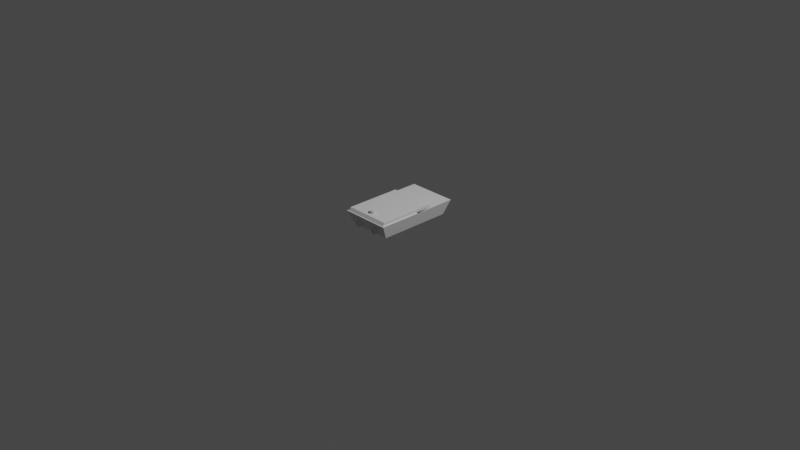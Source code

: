 # Source: chassis.blend  (saved by Blender 2.92.15; exported with 4.5.12 LTS)
import bpy
from mathutils import Matrix  # noqa: F401  (used for matrix-valued properties, if any)

bpy.ops.wm.read_factory_settings(use_empty=True)
scene = bpy.context.scene
scene.name = 'Scene'

# ---- collections
col_collection = bpy.data.collections.new('Collection'); scene.collection.children.link(col_collection)

# ---- world
world_world = bpy.data.worlds.new('World'); scene.world = world_world
world_world.use_nodes = True; world_world.node_tree.nodes.clear()
_N = world_world.node_tree.nodes; _L = world_world.node_tree.links
n0 = _N.new('ShaderNodeOutputWorld'); n0.name = 'World Output'; n0.location = (300, 300)
n1 = _N.new('ShaderNodeBackground'); n1.name = 'Background'; n1.location = (10, 300)
n1.inputs[0].default_value = (0.05088, 0.05088, 0.05088, 1.0)
_L.new(n1.outputs[0], n0.inputs[0])
n0.is_active_output = True
world_world.color = (0.05088, 0.05088, 0.05088)
world_world.use_sun_shadow = False
world_world.sun_shadow_jitter_overblur = 0.0

# ---- cameras
cam_camera = bpy.data.cameras.new('Camera')
cam_camera.clip_end = 100.0
cam_camera.ortho_scale = 7.314

# ---- lights
light_light = bpy.data.lights.new('Light', 'POINT')
light_light.transmission_factor = 0.0
light_light.energy = 1000.0
light_light.shadow_soft_size = 0.1
light_light.shadow_maximum_resolution = 0.006
light_light.use_absolute_resolution = True

# ---- meshes
me_only_chassis = bpy.data.meshes.new('Only Chassis')
me_only_chassis.from_pydata([(-0.6075, 0.519, 0.3784), (-0.6075, -1.116, 0.3784), (-0.6075, -1.056, 0.4566), (-0.6075, 0.4398, 0.4566), (0.5617, -0.9696, 0.003246), (0.6589, -1.139, 0.3784), (-0.6551, -1.139, 0.3784), (-0.5578, -0.9696, 0.003246), (-0.5578, 0.003055, 0.003246), (-0.6551, 0.003055, 0.3784), (-0.6551, 1.145, 0.3784), (-0.5578, 0.9757, 0.003246), (0.5617, 0.003055, 0.003246), (0.6589, 0.003055, 0.3784), (0.6589, 1.145, 0.3784), (0.5617, 0.9757, 0.003246), (0.6113, -1.116, 0.3784), (0.6113, 0.519, 0.3784), (0.6113, 0.4398, 0.4566), (0.6113, -1.056, 0.4566), (0.282, -0.9305, 0.2183), (0.282, -1.122, 0.2183), (0.2981, -1.122, 0.2167), (0.2981, -0.9305, 0.2167), (0.3136, -1.122, 0.212), (0.3136, -0.9305, 0.212), (0.3278, -1.122, 0.2044), (0.3278, -0.9305, 0.2044), (0.3403, -1.122, 0.1942), (0.3403, -0.9305, 0.1942), (0.3506, -1.122, 0.1817), (0.3506, -0.9305, 0.1817), (0.3582, -1.122, 0.1674), (0.3582, -0.9305, 0.1674), (0.3629, -1.122, 0.1519), (0.3629, -0.9305, 0.1519), (0.3645, -1.122, 0.1358), (0.3645, -0.9305, 0.1358), (0.3629, -1.122, 0.1197), (0.3629, -0.9305, 0.1197), (0.3582, -1.122, 0.1043), (0.3582, -0.9305, 0.1043), (0.3506, -1.122, 0.09), (0.3506, -0.9305, 0.09), (0.3403, -1.122, 0.0775), (0.3403, -0.9305, 0.0775), (0.3278, -1.122, 0.06724), (0.3278, -0.9305, 0.06724), (0.3136, -1.122, 0.05962), (0.3136, -0.9305, 0.05962), (0.2981, -1.122, 0.05493), (0.2981, -0.9305, 0.05493), (0.282, -1.122, 0.05334), (0.282, -0.9305, 0.05334), (0.2659, -1.122, 0.05493), (0.2659, -0.9305, 0.05493), (0.2504, -1.122, 0.05962), (0.2504, -0.9305, 0.05962), (0.2362, -1.122, 0.06724), (0.2362, -0.9305, 0.06724), (0.2237, -1.122, 0.0775), (0.2237, -0.9305, 0.0775), (0.2134, -1.122, 0.09), (0.2134, -0.9305, 0.09), (0.2058, -1.122, 0.1043), (0.2058, -0.9305, 0.1043), (0.2011, -1.122, 0.1197), (0.2011, -0.9305, 0.1197), (0.1995, -1.122, 0.1358), (0.1995, -0.9305, 0.1358), (0.2011, -1.122, 0.1519), (0.2011, -0.9305, 0.1519), (0.2058, -1.122, 0.1674), (0.2058, -0.9305, 0.1674), (0.2134, -1.122, 0.1817), (0.2134, -0.9305, 0.1817), (0.2237, -1.122, 0.1942), (0.2237, -0.9305, 0.1942), (0.2362, -1.122, 0.2044), (0.2362, -0.9305, 0.2044), (0.2504, -1.122, 0.212), (0.2504, -0.9305, 0.212), (0.2937, -1.122, 0.07698), (0.305, -1.122, 0.0804), (0.305, -1.077, 0.0804), (0.2937, -1.077, 0.07698), (0.2659, -1.122, 0.2167), (0.2659, -0.9305, 0.2167), (0.282, -1.122, 0.1958), (0.2937, -1.122, 0.1947), (0.305, -1.122, 0.1913), (0.3153, -1.122, 0.1857), (0.3244, -1.122, 0.1783), (0.3319, -1.122, 0.1692), (0.3374, -1.122, 0.1588), (0.3409, -1.122, 0.1475), (0.342, -1.122, 0.1358), (0.3409, -1.122, 0.1241), (0.3374, -1.122, 0.1129), (0.3319, -1.122, 0.1025), (0.3244, -1.122, 0.0934), (0.3153, -1.122, 0.08594), (0.282, -1.122, 0.07583), (0.2703, -1.122, 0.07698), (0.259, -1.122, 0.0804), (0.2487, -1.122, 0.08594), (0.2396, -1.122, 0.0934), (0.2321, -1.122, 0.1025), (0.2266, -1.122, 0.1129), (0.2232, -1.122, 0.1241), (0.222, -1.122, 0.1358), (0.2232, -1.122, 0.1475), (0.2266, -1.122, 0.1588), (0.2321, -1.122, 0.1692), (0.2396, -1.122, 0.1783), (0.2487, -1.122, 0.1857), (0.259, -1.122, 0.1913), (0.2703, -1.122, 0.1947), (0.259, -1.077, 0.0804), (0.2703, -1.077, 0.07698), (0.2703, -1.086, 0.07698), (0.259, -1.086, 0.0804), (0.2937, -1.077, 0.1947), (0.305, -1.077, 0.1913), (0.2396, -1.077, 0.1783), (0.2487, -1.077, 0.1857), (0.282, -1.077, 0.07583), (0.3153, -1.077, 0.1857), (0.259, -1.077, 0.1913), (0.3244, -1.077, 0.1783), (0.2703, -1.077, 0.1947), (0.3319, -1.077, 0.1692), (0.282, -1.077, 0.1958), (0.2487, -1.077, 0.08594), (0.3374, -1.077, 0.1588), (0.2396, -1.077, 0.0934), (0.3409, -1.077, 0.1475), (0.2321, -1.077, 0.1025), (0.342, -1.077, 0.1358), (0.2266, -1.077, 0.1129), (0.3409, -1.077, 0.1241), (0.2232, -1.077, 0.1241), (0.3374, -1.077, 0.1129), (0.222, -1.077, 0.1358), (0.3319, -1.077, 0.1025), (0.2232, -1.077, 0.1475), (0.3244, -1.077, 0.0934), (0.2266, -1.077, 0.1588), (0.3153, -1.077, 0.08594), (0.2321, -1.077, 0.1692), (0.305, -1.086, 0.1913), (0.2937, -1.086, 0.1947), (0.282, -1.086, 0.1958), (0.2703, -1.086, 0.1947), (0.259, -1.086, 0.1913), (0.2487, -1.086, 0.1857), (0.2396, -1.086, 0.1783), (0.2321, -1.086, 0.1692), (0.2266, -1.086, 0.1588), (0.2232, -1.086, 0.1475), (0.222, -1.086, 0.1358), (0.2232, -1.086, 0.1241), (0.2266, -1.086, 0.1129), (0.2321, -1.086, 0.1025), (0.2396, -1.086, 0.0934), (0.2487, -1.086, 0.08594), (0.282, -1.086, 0.07583), (0.2937, -1.086, 0.07698), (0.305, -1.086, 0.0804), (0.3153, -1.086, 0.08594), (0.3244, -1.086, 0.0934), (0.3319, -1.086, 0.1025), (0.3374, -1.086, 0.1129), (0.3409, -1.086, 0.1241), (0.342, -1.086, 0.1358), (0.3409, -1.086, 0.1475), (0.3374, -1.086, 0.1588), (0.3319, -1.086, 0.1692), (0.3244, -1.086, 0.1783), (0.3153, -1.086, 0.1857), (-0.2787, -0.9305, 0.2183), (-0.2787, -1.122, 0.2183), (-0.2626, -1.122, 0.2167), (-0.2626, -0.9305, 0.2167), (-0.2471, -1.122, 0.212), (-0.2471, -0.9305, 0.212), (-0.2329, -1.122, 0.2044), (-0.2329, -0.9305, 0.2044), (-0.2204, -1.122, 0.1942), (-0.2204, -0.9305, 0.1942), (-0.2101, -1.122, 0.1817), (-0.2101, -0.9305, 0.1817), (-0.2025, -1.122, 0.1674), (-0.2025, -0.9305, 0.1674), (-0.1978, -1.122, 0.1519), (-0.1978, -0.9305, 0.1519), (-0.1962, -1.122, 0.1358), (-0.1962, -0.9305, 0.1358), (-0.1978, -1.122, 0.1197), (-0.1978, -0.9305, 0.1197), (-0.2025, -1.122, 0.1043), (-0.2025, -0.9305, 0.1043), (-0.2101, -1.122, 0.09), (-0.2101, -0.9305, 0.09), (-0.2204, -1.122, 0.0775), (-0.2204, -0.9305, 0.0775), (-0.2329, -1.122, 0.06724), (-0.2329, -0.9305, 0.06724), (-0.2471, -1.122, 0.05962), (-0.2471, -0.9305, 0.05962), (-0.2626, -1.122, 0.05493), (-0.2626, -0.9305, 0.05493), (-0.2787, -1.122, 0.05334), (-0.2787, -0.9305, 0.05334), (-0.2948, -1.122, 0.05493), (-0.2948, -0.9305, 0.05493), (-0.3102, -1.122, 0.05962), (-0.3102, -0.9305, 0.05962), (-0.3245, -1.122, 0.06724), (-0.3245, -0.9305, 0.06724), (-0.337, -1.122, 0.0775), (-0.337, -0.9305, 0.0775), (-0.3473, -1.122, 0.09), (-0.3473, -0.9305, 0.09), (-0.3549, -1.122, 0.1043), (-0.3549, -0.9305, 0.1043), (-0.3596, -1.122, 0.1197), (-0.3596, -0.9305, 0.1197), (-0.3612, -1.122, 0.1358), (-0.3612, -0.9305, 0.1358), (-0.3596, -1.122, 0.1519), (-0.3596, -0.9305, 0.1519), (-0.3549, -1.122, 0.1674), (-0.3549, -0.9305, 0.1674), (-0.3473, -1.122, 0.1817), (-0.3473, -0.9305, 0.1817), (-0.337, -1.122, 0.1942), (-0.337, -0.9305, 0.1942), (-0.3245, -1.122, 0.2044), (-0.3245, -0.9305, 0.2044), (-0.3102, -1.122, 0.212), (-0.3102, -0.9305, 0.212), (-0.3281, -1.122, 0.1028), (-0.3207, -1.122, 0.09381), (-0.3207, -1.087, 0.09381), (-0.3281, -1.087, 0.1028), (-0.2948, -1.122, 0.2167), (-0.2948, -0.9305, 0.2167), (-0.2787, -1.122, 0.1953), (-0.2671, -1.122, 0.1941), (-0.2559, -1.122, 0.1907), (-0.2457, -1.122, 0.1852), (-0.2367, -1.122, 0.1778), (-0.2293, -1.122, 0.1688), (-0.2238, -1.122, 0.1586), (-0.2204, -1.122, 0.1474), (-0.2193, -1.122, 0.1358), (-0.2204, -1.122, 0.1242), (-0.2238, -1.122, 0.1131), (-0.2293, -1.122, 0.1028), (-0.2367, -1.122, 0.09381), (-0.2457, -1.122, 0.08642), (-0.2559, -1.122, 0.08093), (-0.2671, -1.122, 0.07755), (-0.2787, -1.122, 0.07641), (-0.2903, -1.122, 0.07755), (-0.3014, -1.122, 0.08093), (-0.3117, -1.122, 0.08642), (-0.3336, -1.122, 0.1131), (-0.337, -1.122, 0.1242), (-0.3381, -1.122, 0.1358), (-0.337, -1.122, 0.1474), (-0.3336, -1.122, 0.1586), (-0.3281, -1.122, 0.1688), (-0.3207, -1.122, 0.1778), (-0.3117, -1.122, 0.1852), (-0.3014, -1.122, 0.1907), (-0.2903, -1.122, 0.1941), (-0.2559, -1.087, 0.1907), (-0.2671, -1.087, 0.1941), (-0.2787, -1.087, 0.1953), (-0.2903, -1.087, 0.1941), (-0.3014, -1.087, 0.1907), (-0.3117, -1.087, 0.1852), (-0.3207, -1.087, 0.1778), (-0.3281, -1.087, 0.1688), (-0.3336, -1.087, 0.1586), (-0.337, -1.087, 0.1474), (-0.3381, -1.087, 0.1358), (-0.337, -1.087, 0.1242), (-0.3336, -1.087, 0.1131), (-0.3117, -1.087, 0.08642), (-0.3014, -1.087, 0.08093), (-0.2903, -1.087, 0.07755), (-0.2787, -1.087, 0.07641), (-0.2671, -1.087, 0.07755), (-0.2559, -1.087, 0.08093), (-0.2457, -1.087, 0.08642), (-0.2367, -1.087, 0.09381), (-0.2293, -1.087, 0.1028), (-0.2238, -1.087, 0.1131), (-0.2204, -1.087, 0.1242), (-0.2193, -1.087, 0.1358), (-0.2204, -1.087, 0.1474), (-0.2238, -1.087, 0.1586), (-0.2293, -1.087, 0.1688), (-0.2367, -1.087, 0.1778), (-0.2457, -1.087, 0.1852), (0.0005714, -0.8057, 0.3798), (0.0005714, -0.8057, 0.5295), (0.01518, -0.8072, 0.5295), (0.01518, -0.8072, 0.3798), (0.02922, -0.8114, 0.5295), (0.02922, -0.8114, 0.3798), (0.04216, -0.8183, 0.5295), (0.04216, -0.8183, 0.3798), (0.0535, -0.8276, 0.5295), (0.0535, -0.8276, 0.3798), (0.06281, -0.839, 0.5295), (0.06281, -0.839, 0.3798), (0.06973, -0.8519, 0.5295), (0.06973, -0.8519, 0.3798), (0.07399, -0.866, 0.5295), (0.07399, -0.866, 0.3798), (0.07543, -0.8806, 0.5295), (0.07543, -0.8806, 0.3798), (0.07399, -0.8952, 0.5295), (0.07399, -0.8952, 0.3798), (0.06973, -0.9092, 0.5295), (0.06973, -0.9092, 0.3798), (0.06281, -0.9222, 0.5295), (0.06281, -0.9222, 0.3798), (0.0535, -0.9335, 0.5295), (0.0535, -0.9335, 0.3798), (0.04216, -0.9428, 0.5295), (0.04216, -0.9428, 0.3798), (0.02922, -0.9497, 0.5295), (0.02922, -0.9497, 0.3798), (0.01518, -0.954, 0.5295), (0.01518, -0.954, 0.3798), (0.0005714, -0.9554, 0.5295), (0.0005714, -0.9554, 0.3798), (-0.01403, -0.954, 0.5295), (-0.01403, -0.954, 0.3798), (-0.02807, -0.9497, 0.5295), (-0.02807, -0.9497, 0.3798), (-0.04102, -0.9428, 0.5295), (-0.04102, -0.9428, 0.3798), (-0.05236, -0.9335, 0.5295), (-0.05236, -0.9335, 0.3798), (-0.06167, -0.9222, 0.5295), (-0.06167, -0.9222, 0.3798), (-0.06859, -0.9092, 0.5295), (-0.06859, -0.9092, 0.3798), (-0.07285, -0.8952, 0.5295), (-0.07285, -0.8952, 0.3798), (-0.07428, -0.8806, 0.5295), (-0.07428, -0.8806, 0.3798), (-0.07285, -0.866, 0.5295), (-0.07285, -0.866, 0.3798), (-0.06859, -0.8519, 0.5295), (-0.06859, -0.8519, 0.3798), (-0.06167, -0.839, 0.5295), (-0.06167, -0.839, 0.3798), (-0.05236, -0.8276, 0.5295), (-0.05236, -0.8276, 0.3798), (-0.04102, -0.8183, 0.5295), (-0.04102, -0.8183, 0.3798), (-0.02807, -0.8114, 0.5295), (-0.02807, -0.8114, 0.3798), (-0.01403, -0.8072, 0.5295), (-0.01403, -0.8072, 0.3798)], [], [(0, 1, 2), (0, 2, 3), (4, 5, 6), (4, 6, 7), (8, 9, 10), (8, 10, 11), (8, 12, 4), (8, 4, 7), (12, 13, 5), (12, 5, 4), (11, 10, 14), (11, 14, 15), (15, 14, 13), (15, 13, 12), (11, 15, 12), (11, 12, 8), (7, 6, 9), (7, 9, 8), (14, 10, 9), (14, 9, 13), (16, 1, 6), (16, 6, 5), (17, 16, 5), (17, 5, 13), (1, 0, 9), (1, 9, 6), (0, 17, 13), (0, 13, 9), (18, 3, 2), (18, 2, 19), (1, 16, 19), (1, 19, 2), (17, 0, 3), (17, 3, 18), (16, 17, 18), (16, 18, 19), (20, 21, 22), (20, 22, 23), (23, 22, 24), (23, 24, 25), (25, 24, 26), (25, 26, 27), (27, 26, 28), (27, 28, 29), (29, 28, 30), (29, 30, 31), (31, 30, 32), (31, 32, 33), (33, 32, 34), (33, 34, 35), (35, 34, 36), (35, 36, 37), (37, 36, 38), (37, 38, 39), (39, 38, 40), (39, 40, 41), (41, 40, 42), (41, 42, 43), (43, 42, 44), (43, 44, 45), (45, 44, 46), (45, 46, 47), (47, 46, 48), (47, 48, 49), (49, 48, 50), (49, 50, 51), (51, 50, 52), (51, 52, 53), (53, 52, 54), (53, 54, 55), (55, 54, 56), (55, 56, 57), (57, 56, 58), (57, 58, 59), (59, 58, 60), (59, 60, 61), (61, 60, 62), (61, 62, 63), (63, 62, 64), (63, 64, 65), (65, 64, 66), (65, 66, 67), (67, 66, 68), (67, 68, 69), (69, 68, 70), (69, 70, 71), (71, 70, 72), (71, 72, 73), (73, 72, 74), (73, 74, 75), (75, 74, 76), (75, 76, 77), (77, 76, 78), (77, 78, 79), (79, 78, 80), (79, 80, 81), (82, 83, 84), (82, 84, 85), (81, 80, 86), (81, 86, 87), (87, 86, 21), (87, 21, 20), (87, 20, 23), (23, 25, 27), (27, 29, 31), (31, 33, 35), (35, 37, 39), (39, 41, 43), (43, 45, 47), (47, 49, 51), (51, 53, 55), (55, 57, 59), (59, 61, 63), (63, 65, 67), (67, 69, 71), (71, 73, 75), (75, 77, 79), (79, 81, 87), (87, 23, 27), (27, 31, 35), (35, 39, 43), (43, 47, 51), (51, 55, 59), (59, 63, 67), (67, 71, 75), (75, 79, 87), (87, 27, 35), (35, 43, 51), (51, 59, 67), (67, 75, 87), (87, 35, 51), (51, 67, 87), (88, 89, 22), (88, 22, 21), (89, 90, 24), (89, 24, 22), (90, 91, 26), (90, 26, 24), (91, 92, 28), (91, 28, 26), (92, 93, 30), (92, 30, 28), (93, 94, 32), (93, 32, 30), (94, 95, 34), (94, 34, 32), (95, 96, 36), (95, 36, 34), (96, 97, 38), (96, 38, 36), (97, 98, 40), (97, 40, 38), (98, 99, 42), (98, 42, 40), (99, 100, 44), (99, 44, 42), (100, 101, 46), (100, 46, 44), (101, 83, 48), (101, 48, 46), (83, 82, 50), (83, 50, 48), (82, 102, 52), (82, 52, 50), (102, 103, 54), (102, 54, 52), (103, 104, 56), (103, 56, 54), (104, 105, 58), (104, 58, 56), (105, 106, 60), (105, 60, 58), (106, 107, 62), (106, 62, 60), (107, 108, 64), (107, 64, 62), (108, 109, 66), (108, 66, 64), (109, 110, 68), (109, 68, 66), (110, 111, 70), (110, 70, 68), (111, 112, 72), (111, 72, 70), (112, 113, 74), (112, 74, 72), (113, 114, 76), (113, 76, 74), (114, 115, 78), (114, 78, 76), (115, 116, 80), (115, 80, 78), (116, 117, 86), (116, 86, 80), (117, 88, 21), (117, 21, 86), (118, 119, 120), (118, 120, 121), (90, 89, 122), (90, 122, 123), (115, 114, 124), (115, 124, 125), (102, 82, 85), (102, 85, 126), (91, 90, 123), (91, 123, 127), (116, 115, 125), (116, 125, 128), (103, 102, 126), (103, 126, 119), (92, 91, 127), (92, 127, 129), (117, 116, 128), (117, 128, 130), (104, 103, 119), (104, 119, 118), (93, 92, 129), (93, 129, 131), (88, 117, 130), (88, 130, 132), (105, 104, 118), (105, 118, 133), (94, 93, 131), (94, 131, 134), (106, 105, 133), (106, 133, 135), (95, 94, 134), (95, 134, 136), (107, 106, 135), (107, 135, 137), (96, 95, 136), (96, 136, 138), (108, 107, 137), (108, 137, 139), (97, 96, 138), (97, 138, 140), (109, 108, 139), (109, 139, 141), (98, 97, 140), (98, 140, 142), (110, 109, 141), (110, 141, 143), (99, 98, 142), (99, 142, 144), (111, 110, 143), (111, 143, 145), (100, 99, 144), (100, 144, 146), (112, 111, 145), (112, 145, 147), (101, 100, 146), (101, 146, 148), (113, 112, 147), (113, 147, 149), (83, 101, 148), (83, 148, 84), (89, 88, 132), (89, 132, 122), (114, 113, 149), (114, 149, 124), (150, 151, 152), (152, 153, 154), (154, 155, 156), (156, 157, 158), (158, 159, 160), (160, 161, 162), (162, 163, 164), (164, 165, 121), (121, 120, 166), (166, 167, 168), (168, 169, 170), (170, 171, 172), (172, 173, 174), (174, 175, 176), (176, 177, 178), (178, 179, 150), (150, 152, 154), (154, 156, 158), (158, 160, 162), (162, 164, 121), (121, 166, 168), (168, 170, 172), (172, 174, 176), (176, 178, 150), (150, 154, 158), (158, 162, 121), (121, 168, 172), (172, 176, 150), (150, 158, 121), (121, 172, 150), (131, 129, 178), (131, 178, 177), (132, 130, 153), (132, 153, 152), (133, 118, 121), (133, 121, 165), (134, 131, 177), (134, 177, 176), (135, 133, 165), (135, 165, 164), (136, 134, 176), (136, 176, 175), (137, 135, 164), (137, 164, 163), (138, 136, 175), (138, 175, 174), (139, 137, 163), (139, 163, 162), (140, 138, 174), (140, 174, 173), (141, 139, 162), (141, 162, 161), (142, 140, 173), (142, 173, 172), (143, 141, 161), (143, 161, 160), (144, 142, 172), (144, 172, 171), (145, 143, 160), (145, 160, 159), (146, 144, 171), (146, 171, 170), (147, 145, 159), (147, 159, 158), (148, 146, 170), (148, 170, 169), (149, 147, 158), (149, 158, 157), (84, 148, 169), (84, 169, 168), (122, 132, 152), (122, 152, 151), (124, 149, 157), (124, 157, 156), (85, 84, 168), (85, 168, 167), (123, 122, 151), (123, 151, 150), (125, 124, 156), (125, 156, 155), (126, 85, 167), (126, 167, 166), (127, 123, 150), (127, 150, 179), (128, 125, 155), (128, 155, 154), (119, 126, 166), (119, 166, 120), (129, 127, 179), (129, 179, 178), (130, 128, 154), (130, 154, 153), (180, 181, 182), (180, 182, 183), (183, 182, 184), (183, 184, 185), (185, 184, 186), (185, 186, 187), (187, 186, 188), (187, 188, 189), (189, 188, 190), (189, 190, 191), (191, 190, 192), (191, 192, 193), (193, 192, 194), (193, 194, 195), (195, 194, 196), (195, 196, 197), (197, 196, 198), (197, 198, 199), (199, 198, 200), (199, 200, 201), (201, 200, 202), (201, 202, 203), (203, 202, 204), (203, 204, 205), (205, 204, 206), (205, 206, 207), (207, 206, 208), (207, 208, 209), (209, 208, 210), (209, 210, 211), (211, 210, 212), (211, 212, 213), (213, 212, 214), (213, 214, 215), (215, 214, 216), (215, 216, 217), (217, 216, 218), (217, 218, 219), (219, 218, 220), (219, 220, 221), (221, 220, 222), (221, 222, 223), (223, 222, 224), (223, 224, 225), (225, 224, 226), (225, 226, 227), (227, 226, 228), (227, 228, 229), (229, 228, 230), (229, 230, 231), (231, 230, 232), (231, 232, 233), (233, 232, 234), (233, 234, 235), (235, 234, 236), (235, 236, 237), (237, 236, 238), (237, 238, 239), (239, 238, 240), (239, 240, 241), (242, 243, 244), (242, 244, 245), (241, 240, 246), (241, 246, 247), (247, 246, 181), (247, 181, 180), (247, 180, 183), (183, 185, 187), (187, 189, 191), (191, 193, 195), (195, 197, 199), (199, 201, 203), (203, 205, 207), (207, 209, 211), (211, 213, 215), (215, 217, 219), (219, 221, 223), (223, 225, 227), (227, 229, 231), (231, 233, 235), (235, 237, 239), (239, 241, 247), (247, 183, 187), (187, 191, 195), (195, 199, 203), (203, 207, 211), (211, 215, 219), (219, 223, 227), (227, 231, 235), (235, 239, 247), (247, 187, 195), (195, 203, 211), (211, 219, 227), (227, 235, 247), (247, 195, 211), (211, 227, 247), (248, 249, 182), (248, 182, 181), (249, 250, 184), (249, 184, 182), (250, 251, 186), (250, 186, 184), (251, 252, 188), (251, 188, 186), (252, 253, 190), (252, 190, 188), (253, 254, 192), (253, 192, 190), (254, 255, 194), (254, 194, 192), (255, 256, 196), (255, 196, 194), (256, 257, 198), (256, 198, 196), (257, 258, 200), (257, 200, 198), (258, 259, 202), (258, 202, 200), (259, 260, 204), (259, 204, 202), (260, 261, 206), (260, 206, 204), (261, 262, 208), (261, 208, 206), (262, 263, 210), (262, 210, 208), (263, 264, 212), (263, 212, 210), (264, 265, 214), (264, 214, 212), (265, 266, 216), (265, 216, 214), (266, 267, 218), (266, 218, 216), (267, 243, 220), (267, 220, 218), (243, 242, 222), (243, 222, 220), (242, 268, 224), (242, 224, 222), (268, 269, 226), (268, 226, 224), (269, 270, 228), (269, 228, 226), (270, 271, 230), (270, 230, 228), (271, 272, 232), (271, 232, 230), (272, 273, 234), (272, 234, 232), (273, 274, 236), (273, 236, 234), (274, 275, 238), (274, 238, 236), (275, 276, 240), (275, 240, 238), (276, 277, 246), (276, 246, 240), (277, 248, 181), (277, 181, 246), (278, 279, 280), (280, 281, 282), (282, 283, 284), (284, 285, 286), (286, 287, 288), (288, 289, 290), (290, 245, 244), (244, 291, 292), (292, 293, 294), (294, 295, 296), (296, 297, 298), (298, 299, 300), (300, 301, 302), (302, 303, 304), (304, 305, 306), (306, 307, 278), (278, 280, 282), (282, 284, 286), (286, 288, 290), (290, 244, 292), (292, 294, 296), (296, 298, 300), (300, 302, 304), (304, 306, 278), (278, 282, 286), (286, 290, 292), (292, 296, 300), (300, 304, 278), (278, 286, 292), (292, 300, 278), (256, 255, 303), (256, 303, 302), (268, 242, 245), (268, 245, 290), (257, 256, 302), (257, 302, 301), (269, 268, 290), (269, 290, 289), (258, 257, 301), (258, 301, 300), (270, 269, 289), (270, 289, 288), (259, 258, 300), (259, 300, 299), (271, 270, 288), (271, 288, 287), (260, 259, 299), (260, 299, 298), (272, 271, 287), (272, 287, 286), (261, 260, 298), (261, 298, 297), (273, 272, 286), (273, 286, 285), (262, 261, 297), (262, 297, 296), (249, 248, 280), (249, 280, 279), (274, 273, 285), (274, 285, 284), (263, 262, 296), (263, 296, 295), (250, 249, 279), (250, 279, 278), (275, 274, 284), (275, 284, 283), (264, 263, 295), (264, 295, 294), (251, 250, 278), (251, 278, 307), (276, 275, 283), (276, 283, 282), (265, 264, 294), (265, 294, 293), (252, 251, 307), (252, 307, 306), (277, 276, 282), (277, 282, 281), (266, 265, 293), (266, 293, 292), (253, 252, 306), (253, 306, 305), (248, 277, 281), (248, 281, 280), (267, 266, 292), (267, 292, 291), (254, 253, 305), (254, 305, 304), (243, 267, 291), (243, 291, 244), (255, 254, 304), (255, 304, 303), (308, 309, 310), (308, 310, 311), (311, 310, 312), (311, 312, 313), (313, 312, 314), (313, 314, 315), (315, 314, 316), (315, 316, 317), (317, 316, 318), (317, 318, 319), (319, 318, 320), (319, 320, 321), (321, 320, 322), (321, 322, 323), (323, 322, 324), (323, 324, 325), (325, 324, 326), (325, 326, 327), (327, 326, 328), (327, 328, 329), (329, 328, 330), (329, 330, 331), (331, 330, 332), (331, 332, 333), (333, 332, 334), (333, 334, 335), (335, 334, 336), (335, 336, 337), (337, 336, 338), (337, 338, 339), (339, 338, 340), (339, 340, 341), (341, 340, 342), (341, 342, 343), (343, 342, 344), (343, 344, 345), (345, 344, 346), (345, 346, 347), (347, 346, 348), (347, 348, 349), (349, 348, 350), (349, 350, 351), (351, 350, 352), (351, 352, 353), (353, 352, 354), (353, 354, 355), (355, 354, 356), (355, 356, 357), (357, 356, 358), (357, 358, 359), (359, 358, 360), (359, 360, 361), (361, 360, 362), (361, 362, 363), (363, 362, 364), (363, 364, 365), (365, 364, 366), (365, 366, 367), (367, 366, 368), (367, 368, 369), (312, 310, 309), (309, 370, 368), (368, 366, 364), (364, 362, 360), (360, 358, 356), (356, 354, 352), (352, 350, 348), (348, 346, 344), (344, 342, 340), (340, 338, 336), (336, 334, 332), (332, 330, 328), (328, 326, 324), (324, 322, 320), (320, 318, 316), (316, 314, 312), (312, 309, 368), (368, 364, 360), (360, 356, 352), (352, 348, 344), (344, 340, 336), (336, 332, 328), (328, 324, 320), (320, 316, 312), (312, 368, 360), (360, 352, 344), (344, 336, 328), (328, 320, 312), (312, 360, 344), (344, 328, 312), (369, 368, 370), (369, 370, 371), (371, 370, 309), (371, 309, 308), (371, 308, 311), (311, 313, 315), (315, 317, 319), (319, 321, 323), (323, 325, 327), (327, 329, 331), (331, 333, 335), (335, 337, 339), (339, 341, 343), (343, 345, 347), (347, 349, 351), (351, 353, 355), (355, 357, 359), (359, 361, 363), (363, 365, 367), (367, 369, 371), (371, 311, 315), (315, 319, 323), (323, 327, 331), (331, 335, 339), (339, 343, 347), (347, 351, 355), (355, 359, 363), (363, 367, 371), (371, 315, 323), (323, 331, 339), (339, 347, 355), (355, 363, 371), (371, 323, 339), (339, 355, 371)])
me_only_chassis.use_remesh_fix_poles = True
me_only_chassis.use_remesh_preserve_attributes = False
me_only_chassis.use_mirror_vertex_groups = False
me_only_chassis.update()

# ---- objects
ob_light = bpy.data.objects.new('Light', light_light)
ob_camera = bpy.data.objects.new('Camera', cam_camera)
ob_only_chassis = bpy.data.objects.new('Only Chassis', me_only_chassis)

# ---- transforms, parenting, visibility, modifiers, constraints
ob_light.location = (4.076, 1.005, 5.904)
ob_light.rotation_euler = (0.6503, 0.05522, 1.866)
ob_light.lock_rotations_4d = False
ob_light.empty_display_type = 'ARROWS'
ob_light.color = (0.0, 0.0, 0.0, 0.0)
ob_light.lineart.crease_threshold = 0.0
ob_camera.location = (7.359, -6.926, 4.958)
ob_camera.rotation_euler = (1.109, 0.0, 0.8149)
ob_camera.lock_rotations_4d = False
ob_camera.empty_display_type = 'ARROWS'
ob_camera.color = (0.0, 0.0, 0.0, 0.0)
ob_camera.display_type = 'WIRE'
ob_camera.lineart.crease_threshold = 0.0
ob_only_chassis.location = (0.0, 0.0, 0.0)
ob_only_chassis.scale = (0.4071, 0.4071, 0.4071)
ob_only_chassis.lineart.crease_threshold = 0.0

# ---- collection membership
col_collection.objects.link(ob_light)
col_collection.objects.link(ob_camera)
col_collection.objects.link(ob_only_chassis)

# ---- scene / render settings (as saved in the file)
scene.camera = ob_camera
scene.frame_start = 1; scene.frame_end = 250; scene.frame_set(1)
scene.render.engine = 'BLENDER_EEVEE_NEXT'
scene.cycles.use_denoising = False
scene.cycles.samples = 128
scene.cycles.sampling_pattern = 'TABULATED_SOBOL'
scene.cycles.use_adaptive_sampling = False
scene.cycles.use_light_tree = False
scene.view_settings.view_transform = 'Filmic'
bpy.context.view_layer.update()
